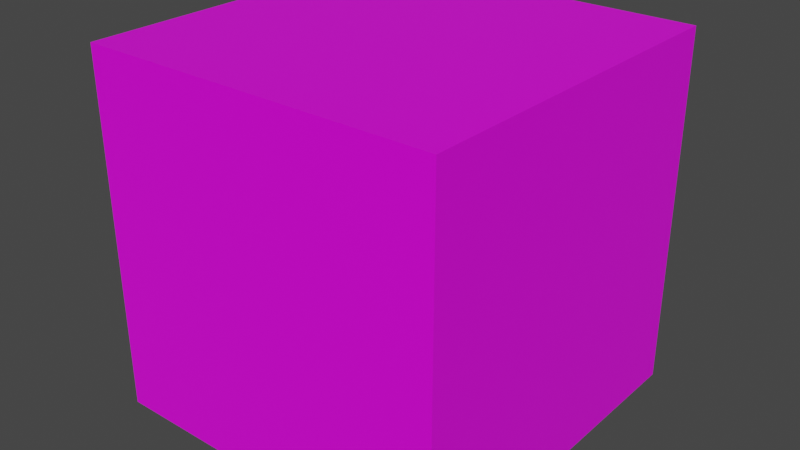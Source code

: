 # Source: caixa.blend  (saved by Blender 2.83.18; exported with 4.5.12 LTS)
import bpy
from mathutils import Matrix  # noqa: F401  (used for matrix-valued properties, if any)

bpy.ops.wm.read_factory_settings(use_empty=True)
scene = bpy.context.scene
scene.name = 'Scene'

# ---- collections
col_collection = bpy.data.collections.new('Collection'); scene.collection.children.link(col_collection)

# ---- images (referenced by path relative to the original .blend; pixels are not part of the script)
import os
ASSET_DIR = os.environ.get("B2B_ASSET_DIR", "")  # directory of the original .blend (textures are referenced by path, not embedded)
HERE = os.path.dirname(os.path.abspath(__file__))  # packed textures are extracted next to this script under _unpacked/

def load_image(name, relpath, width, height, colorspace="sRGB"):
    """Load a texture the original file referenced (path relative to the .blend, or extracted next to this script)."""
    p = next((c for c in (os.path.join(HERE, relpath), os.path.join(ASSET_DIR, relpath)) if relpath and os.path.exists(c)), "")
    if p:
        img = bpy.data.images.load(p, check_existing=True)
        img.name = name
    else:  # same state as the original file: an image datablock whose file is absent (Cycles renders it pink)
        img = bpy.data.images.new(name, width, height)
        img.source = "FILE"
        img.filepath = "//" + (relpath or name)
    img.colorspace_settings.name = colorspace
    return img
img_d565b92e257567b18c649eb4721d2248_jpg = load_image('d565b92e257567b18c649eb4721d2248.jpg', 'd565b92e257567b18c649eb4721d2248.jpg', 1024, 1024, 'sRGB')

# ---- materials (node trees are filled in below, after node groups)
mat_material = bpy.data.materials.new('Material')
mat_material.alpha_threshold = 0.0
mat_material.use_transparent_shadow = False
mat_material.line_color = (0.0, 0.0, 0.0, 1.0)

# ---- material node trees
mat_material.use_nodes = True; mat_material.node_tree.nodes.clear()
_N = mat_material.node_tree.nodes; _L = mat_material.node_tree.links
n0 = _N.new('ShaderNodeOutputMaterial'); n0.name = 'Material Output'; n0.location = (300, 300)
n1 = _N.new('ShaderNodeBsdfPrincipled'); n1.name = 'Principled BSDF'; n1.location = (10, 300)
n1.distribution = 'GGX'
n1.subsurface_method = 'BURLEY'
n1.inputs[2].default_value = 0.4
n1.inputs[3].default_value = 1.45
n1.inputs[27].default_value = (0.0, 0.0, 0.0, 1.0)
n1.inputs[28].default_value = 1.0
n2 = _N.new('ShaderNodeTexImage'); n2.name = 'Image Texture'; n2.location = (-280, 280)
n2.image = img_d565b92e257567b18c649eb4721d2248_jpg
_L.new(n1.outputs[0], n0.inputs[0])
_L.new(n2.outputs[0], n1.inputs[0])
n0.is_active_output = True

# ---- world
world_world = bpy.data.worlds.new('World'); scene.world = world_world
world_world.use_nodes = True; world_world.node_tree.nodes.clear()
_N = world_world.node_tree.nodes; _L = world_world.node_tree.links
n0 = _N.new('ShaderNodeOutputWorld'); n0.name = 'World Output'; n0.location = (300, 300)
n1 = _N.new('ShaderNodeBackground'); n1.name = 'Background'; n1.location = (10, 300)
n1.inputs[0].default_value = (0.05088, 0.05088, 0.05088, 1.0)
_L.new(n1.outputs[0], n0.inputs[0])
n0.is_active_output = True
world_world.color = (0.05088, 0.05088, 0.05088)
world_world.use_sun_shadow = False
world_world.sun_shadow_jitter_overblur = 0.0

# ---- meshes
me_cube = bpy.data.meshes.new('Cube')
me_cube.from_pydata([(1.0, 1.0, 1.0), (1.0, 1.0, -1.0), (1.0, -1.0, 1.0), (1.0, -1.0, -1.0), (-1.0, 1.0, 1.0), (-1.0, 1.0, -1.0), (-1.0, -1.0, 1.0), (-1.0, -1.0, -1.0)], [], [(0, 4, 6, 2), (3, 2, 6, 7), (7, 6, 4, 5), (5, 1, 3, 7), (1, 0, 2, 3), (5, 4, 0, 1)])
_uv = me_cube.uv_layers.new(name='UVMap')
_uv.uv.foreach_set('vector', [1.0, 1.0, 0.0, 1.0, 0.0, 0.0, 1.0, 0.0, 1.0, 0.0, 1.0, 1.0, 0.0, 1.0, 0.0, 0.0, 0.0, 0.0, 0.0, 1.0, 1.0, 1.0, 1.0, 0.0, 0.0, 1.0, 1.0, 1.0, 1.0, 0.0, 0.0, 0.0, 1.0, 0.0, 1.0, 1.0, 0.0, 1.0, 0.0, 0.0, 0.0, 0.0, 0.0, 1.0, 1.0, 1.0, 1.0, 0.0])
me_cube.materials.append(mat_material)
me_cube.use_remesh_preserve_volume = False
me_cube.use_remesh_preserve_attributes = False
me_cube.use_mirror_vertex_groups = False
me_cube.update()

# ---- objects
ob_cube = bpy.data.objects.new('Cube', me_cube)

# ---- transforms, parenting, visibility, modifiers, constraints
ob_cube.location = (0.0, 0.0, 0.0)
ob_cube.lock_rotations_4d = False
ob_cube.empty_display_type = 'ARROWS'
ob_cube.lineart.crease_threshold = 0.0

# ---- collection membership
col_collection.objects.link(ob_cube)

# ---- scene / render settings (as saved in the file)
scene.frame_start = 1; scene.frame_end = 250; scene.frame_set(1)
scene.render.engine = 'BLENDER_EEVEE_NEXT'
scene.cycles.use_denoising = False
scene.cycles.samples = 128
scene.cycles.sampling_pattern = 'TABULATED_SOBOL'
scene.cycles.use_adaptive_sampling = False
scene.cycles.use_light_tree = False
scene.view_settings.view_transform = 'Filmic'
bpy.context.view_layer.update()

# ---- added for rendering (the .blend has no active camera and no usable light): camera, sun
cam_auto = bpy.data.cameras.new('AutoCamera')
cam_auto.lens = 50.0
cam_auto.sensor_width = 36.0
cam_auto.clip_end = 1000.0
ob_auto_camera = bpy.data.objects.new('AutoCamera', cam_auto)
scene.collection.objects.link(ob_auto_camera)
ob_auto_camera.location = (3.20507, -3.84609, 2.56406)
ob_auto_camera.rotation_euler = (1.09748, -7.21219e-08, 0.694738)
scene.camera = ob_auto_camera
light_auto_sun = bpy.data.lights.new('AutoSun', 'SUN')
light_auto_sun.energy = 3.0
light_auto_sun.angle = 0.0523599
ob_auto_sun = bpy.data.objects.new('AutoSun', light_auto_sun)
scene.collection.objects.link(ob_auto_sun)
ob_auto_sun.rotation_euler = (0.872665, 0.174533, 0.523599)
bpy.context.view_layer.update()
